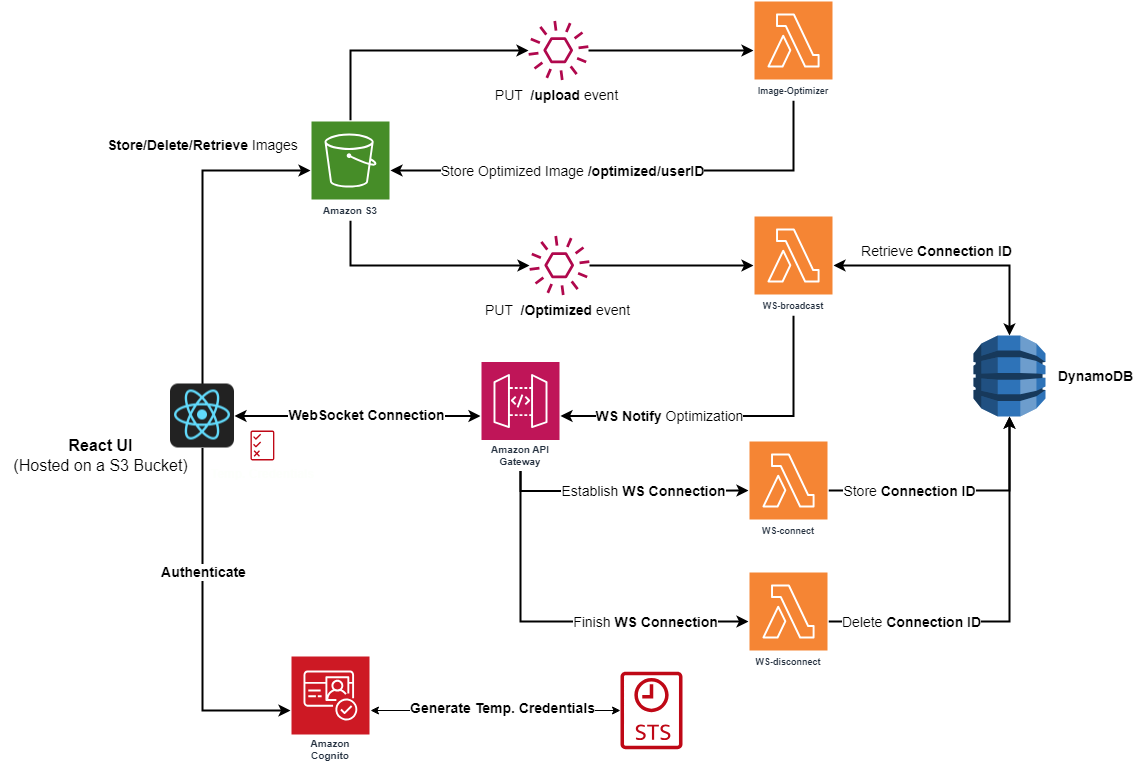

The diagram above was exported from draw.io. Its source (the exported page's mxGraphModel, read from the mxfile embedded in the PNG):
<mxGraphModel dx="2364" dy="1385" grid="1" gridSize="10" guides="1" tooltips="1" connect="1" arrows="1" fold="1" page="1" pageScale="1" pageWidth="413" pageHeight="291" math="0" shadow="0">
  <root>
    <mxCell id="0" />
    <mxCell id="1" parent="0" />
    <mxCell id="5GX5QX7o3ic8Na-DChHu-49" style="edgeStyle=orthogonalEdgeStyle;rounded=0;orthogonalLoop=1;jettySize=auto;html=1;entryX=0;entryY=0.5;entryDx=0;entryDy=0;entryPerimeter=0;exitX=0.5;exitY=0;exitDx=0;exitDy=0;exitPerimeter=0;strokeWidth=2;" edge="1" parent="1" source="5GX5QX7o3ic8Na-DChHu-6" target="5GX5QX7o3ic8Na-DChHu-11">
      <mxGeometry relative="1" as="geometry" />
    </mxCell>
    <mxCell id="5GX5QX7o3ic8Na-DChHu-53" style="edgeStyle=orthogonalEdgeStyle;rounded=0;orthogonalLoop=1;jettySize=auto;html=1;exitX=0.5;exitY=1;exitDx=0;exitDy=0;exitPerimeter=0;entryX=0;entryY=0.5;entryDx=0;entryDy=0;entryPerimeter=0;strokeWidth=2;" edge="1" parent="1" source="5GX5QX7o3ic8Na-DChHu-6" target="5GX5QX7o3ic8Na-DChHu-26">
      <mxGeometry relative="1" as="geometry" />
    </mxCell>
    <mxCell id="5GX5QX7o3ic8Na-DChHu-6" value="Amazon S3" style="sketch=0;outlineConnect=0;fontColor=#232F3E;gradientColor=none;strokeColor=#ffffff;fillColor=#468d28;dashed=0;verticalLabelPosition=middle;verticalAlign=bottom;align=center;html=1;whiteSpace=wrap;fontSize=10;fontStyle=1;spacing=3;shape=mxgraph.aws4.productIcon;prIcon=mxgraph.aws4.s3;points=[[0,0.5,0,0,0],[0.5,0,0,0,0],[0.5,1,0,0,0],[1,0.5,0,0,0]];" vertex="1" parent="1">
      <mxGeometry x="-440" y="-360" width="80" height="100" as="geometry" />
    </mxCell>
    <mxCell id="5GX5QX7o3ic8Na-DChHu-14" style="edgeStyle=orthogonalEdgeStyle;rounded=0;orthogonalLoop=1;jettySize=auto;html=1;startArrow=classic;startFill=1;" edge="1" parent="1" source="5GX5QX7o3ic8Na-DChHu-7" target="5GX5QX7o3ic8Na-DChHu-12">
      <mxGeometry relative="1" as="geometry" />
    </mxCell>
    <mxCell id="5GX5QX7o3ic8Na-DChHu-65" value="&lt;b&gt;&lt;font style=&quot;font-size: 14px;&quot;&gt;Generate Temp. Credentials&lt;/font&gt;&lt;/b&gt;" style="edgeLabel;html=1;align=center;verticalAlign=middle;resizable=0;points=[];" vertex="1" connectable="0" parent="5GX5QX7o3ic8Na-DChHu-14">
      <mxGeometry x="0.235" y="3" relative="1" as="geometry">
        <mxPoint x="-24" as="offset" />
      </mxGeometry>
    </mxCell>
    <mxCell id="5GX5QX7o3ic8Na-DChHu-7" value="Amazon Cognito" style="sketch=0;outlineConnect=0;fontColor=#232F3E;gradientColor=none;strokeColor=#ffffff;fillColor=#cd1924;dashed=0;verticalLabelPosition=middle;verticalAlign=bottom;align=center;html=1;whiteSpace=wrap;fontSize=10;fontStyle=1;spacing=3;shape=mxgraph.aws4.productIcon;prIcon=mxgraph.aws4.cognito;points=[[0,0.5,0,0,0]];" vertex="1" parent="1">
      <mxGeometry x="-460" y="175" width="80" height="110" as="geometry" />
    </mxCell>
    <mxCell id="5GX5QX7o3ic8Na-DChHu-57" style="edgeStyle=orthogonalEdgeStyle;rounded=0;orthogonalLoop=1;jettySize=auto;html=1;entryX=1;entryY=0.5;entryDx=0;entryDy=0;startArrow=classic;startFill=1;strokeWidth=2;" edge="1" parent="1" source="5GX5QX7o3ic8Na-DChHu-8" target="5GX5QX7o3ic8Na-DChHu-34">
      <mxGeometry relative="1" as="geometry">
        <Array as="points">
          <mxPoint x="-420" y="-64" />
          <mxPoint x="-420" y="-64" />
        </Array>
      </mxGeometry>
    </mxCell>
    <mxCell id="5GX5QX7o3ic8Na-DChHu-68" value="&lt;b&gt;&lt;font style=&quot;font-size: 14px;&quot;&gt;WebSocket Connection&lt;/font&gt;&lt;/b&gt;" style="edgeLabel;html=1;align=center;verticalAlign=middle;resizable=0;points=[];" vertex="1" connectable="0" parent="5GX5QX7o3ic8Na-DChHu-57">
      <mxGeometry x="-0.1701" y="-1" relative="1" as="geometry">
        <mxPoint x="-13" as="offset" />
      </mxGeometry>
    </mxCell>
    <mxCell id="5GX5QX7o3ic8Na-DChHu-62" style="edgeStyle=orthogonalEdgeStyle;rounded=0;orthogonalLoop=1;jettySize=auto;html=1;exitX=0.5;exitY=1;exitDx=0;exitDy=0;exitPerimeter=0;strokeWidth=2;" edge="1" parent="1" source="5GX5QX7o3ic8Na-DChHu-8" target="5GX5QX7o3ic8Na-DChHu-39">
      <mxGeometry relative="1" as="geometry" />
    </mxCell>
    <mxCell id="5GX5QX7o3ic8Na-DChHu-69" value="&lt;font style=&quot;font-size: 14px;&quot;&gt;Establish &lt;b&gt;WS Connection&lt;/b&gt;&lt;/font&gt;" style="edgeLabel;html=1;align=center;verticalAlign=middle;resizable=0;points=[];" vertex="1" connectable="0" parent="5GX5QX7o3ic8Na-DChHu-62">
      <mxGeometry x="0.1444" y="-3" relative="1" as="geometry">
        <mxPoint y="-3" as="offset" />
      </mxGeometry>
    </mxCell>
    <mxCell id="5GX5QX7o3ic8Na-DChHu-63" style="edgeStyle=orthogonalEdgeStyle;rounded=0;orthogonalLoop=1;jettySize=auto;html=1;exitX=0.5;exitY=1;exitDx=0;exitDy=0;exitPerimeter=0;entryX=0;entryY=0.5;entryDx=0;entryDy=0;entryPerimeter=0;strokeWidth=2;" edge="1" parent="1" source="5GX5QX7o3ic8Na-DChHu-8" target="5GX5QX7o3ic8Na-DChHu-42">
      <mxGeometry relative="1" as="geometry">
        <mxPoint x="-289.2857142857142" y="140" as="targetPoint" />
      </mxGeometry>
    </mxCell>
    <mxCell id="5GX5QX7o3ic8Na-DChHu-73" value="&lt;font style=&quot;font-size: 14px;&quot;&gt;Finish &lt;b&gt;WS Connection&lt;/b&gt;&lt;/font&gt;" style="edgeLabel;html=1;align=center;verticalAlign=middle;resizable=0;points=[];" vertex="1" connectable="0" parent="5GX5QX7o3ic8Na-DChHu-63">
      <mxGeometry x="0.2286" y="-3" relative="1" as="geometry">
        <mxPoint x="41" y="-3" as="offset" />
      </mxGeometry>
    </mxCell>
    <mxCell id="5GX5QX7o3ic8Na-DChHu-8" value="Amazon API Gateway" style="sketch=0;outlineConnect=0;fontColor=#232F3E;gradientColor=none;strokeColor=#ffffff;fillColor=#bf1558;dashed=0;verticalLabelPosition=middle;verticalAlign=bottom;align=center;html=1;whiteSpace=wrap;fontSize=10;fontStyle=1;spacing=3;shape=mxgraph.aws4.productIcon;prIcon=mxgraph.aws4.api_gateway;points=[[0.5,1,0,0,0],[1,0.5,0,0,0]];" vertex="1" parent="1">
      <mxGeometry x="-270" y="-119.5" width="80" height="110" as="geometry" />
    </mxCell>
    <mxCell id="5GX5QX7o3ic8Na-DChHu-50" style="edgeStyle=orthogonalEdgeStyle;rounded=0;orthogonalLoop=1;jettySize=auto;html=1;entryX=0;entryY=0.5;entryDx=0;entryDy=0;entryPerimeter=0;strokeWidth=2;" edge="1" parent="1" source="5GX5QX7o3ic8Na-DChHu-11" target="5GX5QX7o3ic8Na-DChHu-41">
      <mxGeometry relative="1" as="geometry" />
    </mxCell>
    <mxCell id="5GX5QX7o3ic8Na-DChHu-11" value="&lt;font color=&quot;#000000&quot; style=&quot;font-size: 14px;&quot;&gt;PUT&amp;nbsp;&amp;nbsp;&lt;b style=&quot;&quot;&gt;/upload&lt;/b&gt;&amp;nbsp;event&amp;nbsp;&lt;/font&gt;" style="sketch=0;outlineConnect=0;fontColor=#232F3E;gradientColor=none;fillColor=#B0084D;strokeColor=none;dashed=0;verticalLabelPosition=bottom;verticalAlign=top;align=center;html=1;fontSize=12;fontStyle=0;aspect=fixed;pointerEvents=1;shape=mxgraph.aws4.event;points=[[0,0.5,0,0,0]];" vertex="1" parent="1">
      <mxGeometry x="-222" y="-460" width="60" height="60" as="geometry" />
    </mxCell>
    <mxCell id="5GX5QX7o3ic8Na-DChHu-12" value="" style="sketch=0;outlineConnect=0;fontColor=#232F3E;gradientColor=none;fillColor=#BF0816;strokeColor=none;dashed=0;verticalLabelPosition=bottom;verticalAlign=top;align=center;html=1;fontSize=12;fontStyle=0;aspect=fixed;pointerEvents=1;shape=mxgraph.aws4.sts_alternate;" vertex="1" parent="1">
      <mxGeometry x="-130" y="191" width="62" height="78" as="geometry" />
    </mxCell>
    <mxCell id="5GX5QX7o3ic8Na-DChHu-54" style="edgeStyle=orthogonalEdgeStyle;rounded=0;orthogonalLoop=1;jettySize=auto;html=1;strokeWidth=2;" edge="1" parent="1" source="5GX5QX7o3ic8Na-DChHu-26" target="5GX5QX7o3ic8Na-DChHu-43">
      <mxGeometry relative="1" as="geometry" />
    </mxCell>
    <mxCell id="5GX5QX7o3ic8Na-DChHu-26" value="" style="sketch=0;outlineConnect=0;fontColor=#232F3E;gradientColor=none;fillColor=#B0084D;strokeColor=none;dashed=0;verticalLabelPosition=bottom;verticalAlign=top;align=center;html=1;fontSize=12;fontStyle=0;aspect=fixed;pointerEvents=1;shape=mxgraph.aws4.event;points=[[0,0.5,0,0,0]];" vertex="1" parent="1">
      <mxGeometry x="-221" y="-245" width="60" height="60" as="geometry" />
    </mxCell>
    <mxCell id="5GX5QX7o3ic8Na-DChHu-33" value="" style="outlineConnect=0;dashed=0;verticalLabelPosition=bottom;verticalAlign=top;align=center;html=1;shape=mxgraph.aws3.dynamo_db;fillColor=#2E73B8;gradientColor=none;" vertex="1" parent="1">
      <mxGeometry x="223" y="-145" width="72" height="81" as="geometry" />
    </mxCell>
    <mxCell id="5GX5QX7o3ic8Na-DChHu-60" style="edgeStyle=orthogonalEdgeStyle;rounded=0;orthogonalLoop=1;jettySize=auto;html=1;entryX=0;entryY=0.5;entryDx=0;entryDy=0;entryPerimeter=0;exitX=0.5;exitY=0;exitDx=0;exitDy=0;strokeWidth=2;" edge="1" parent="1" source="5GX5QX7o3ic8Na-DChHu-34" target="5GX5QX7o3ic8Na-DChHu-6">
      <mxGeometry relative="1" as="geometry" />
    </mxCell>
    <mxCell id="5GX5QX7o3ic8Na-DChHu-61" style="edgeStyle=orthogonalEdgeStyle;rounded=0;orthogonalLoop=1;jettySize=auto;html=1;exitX=0.5;exitY=1;exitDx=0;exitDy=0;entryX=0;entryY=0.5;entryDx=0;entryDy=0;entryPerimeter=0;strokeWidth=2;" edge="1" parent="1" source="5GX5QX7o3ic8Na-DChHu-34" target="5GX5QX7o3ic8Na-DChHu-7">
      <mxGeometry relative="1" as="geometry">
        <mxPoint x="-510" y="180" as="targetPoint" />
      </mxGeometry>
    </mxCell>
    <mxCell id="5GX5QX7o3ic8Na-DChHu-64" value="&lt;font size=&quot;1&quot; style=&quot;&quot;&gt;&lt;b style=&quot;font-size: 14px;&quot;&gt;Authenticate&lt;/b&gt;&lt;/font&gt;" style="edgeLabel;html=1;align=center;verticalAlign=middle;resizable=0;points=[];" vertex="1" connectable="0" parent="5GX5QX7o3ic8Na-DChHu-61">
      <mxGeometry x="-0.4916" y="1" relative="1" as="geometry">
        <mxPoint x="-1" y="35" as="offset" />
      </mxGeometry>
    </mxCell>
    <mxCell id="5GX5QX7o3ic8Na-DChHu-34" value="" style="shape=image;verticalLabelPosition=bottom;labelBackgroundColor=default;verticalAlign=top;aspect=fixed;imageAspect=0;image=data:image/x-icon,(base64 omitted: 5160 chars);" vertex="1" parent="1">
      <mxGeometry x="-580" y="-96.5" width="64" height="64" as="geometry" />
    </mxCell>
    <mxCell id="5GX5QX7o3ic8Na-DChHu-58" style="edgeStyle=orthogonalEdgeStyle;rounded=0;orthogonalLoop=1;jettySize=auto;html=1;entryX=0.5;entryY=1;entryDx=0;entryDy=0;entryPerimeter=0;strokeWidth=2;" edge="1" parent="1" source="5GX5QX7o3ic8Na-DChHu-39" target="5GX5QX7o3ic8Na-DChHu-33">
      <mxGeometry relative="1" as="geometry">
        <Array as="points">
          <mxPoint x="259" y="10" />
        </Array>
      </mxGeometry>
    </mxCell>
    <mxCell id="5GX5QX7o3ic8Na-DChHu-70" value="&lt;font style=&quot;font-size: 14px;&quot;&gt;Store &lt;b&gt;Connection ID&lt;/b&gt;&lt;/font&gt;" style="edgeLabel;html=1;align=center;verticalAlign=middle;resizable=0;points=[];" vertex="1" connectable="0" parent="5GX5QX7o3ic8Na-DChHu-58">
      <mxGeometry x="-0.7097" y="-3" relative="1" as="geometry">
        <mxPoint x="43" y="-3" as="offset" />
      </mxGeometry>
    </mxCell>
    <mxCell id="5GX5QX7o3ic8Na-DChHu-39" value="&lt;font style=&quot;font-size: 9px;&quot;&gt;WS-connect&lt;/font&gt;" style="sketch=0;outlineConnect=0;fontColor=#232F3E;gradientColor=none;strokeColor=#ffffff;fillColor=#f58534;dashed=0;verticalLabelPosition=middle;verticalAlign=bottom;align=center;html=1;whiteSpace=wrap;fontSize=10;fontStyle=1;spacing=3;shape=mxgraph.aws4.productIcon;prIcon=mxgraph.aws4.lambda;" vertex="1" parent="1">
      <mxGeometry x="-2" y="-40" width="80" height="100" as="geometry" />
    </mxCell>
    <mxCell id="5GX5QX7o3ic8Na-DChHu-87" style="edgeStyle=orthogonalEdgeStyle;rounded=0;orthogonalLoop=1;jettySize=auto;html=1;exitX=0.5;exitY=1;exitDx=0;exitDy=0;exitPerimeter=0;entryX=1;entryY=0.5;entryDx=0;entryDy=0;entryPerimeter=0;strokeWidth=2;" edge="1" parent="1" source="5GX5QX7o3ic8Na-DChHu-41" target="5GX5QX7o3ic8Na-DChHu-6">
      <mxGeometry relative="1" as="geometry" />
    </mxCell>
    <mxCell id="5GX5QX7o3ic8Na-DChHu-88" value="&lt;font style=&quot;font-size: 14px;&quot;&gt;Store Optimized Image&amp;nbsp;&lt;b style=&quot;&quot;&gt;/optimized/userID&lt;/b&gt;&lt;/font&gt;" style="edgeLabel;html=1;align=center;verticalAlign=middle;resizable=0;points=[];" vertex="1" connectable="0" parent="5GX5QX7o3ic8Na-DChHu-87">
      <mxGeometry x="0.3071" y="1" relative="1" as="geometry">
        <mxPoint x="16" y="-1" as="offset" />
      </mxGeometry>
    </mxCell>
    <mxCell id="5GX5QX7o3ic8Na-DChHu-41" value="&lt;font style=&quot;font-size: 9px;&quot;&gt;Image-Optimizer&lt;/font&gt;" style="sketch=0;outlineConnect=0;fontColor=#232F3E;gradientColor=none;strokeColor=#ffffff;fillColor=#f58534;dashed=0;verticalLabelPosition=middle;verticalAlign=bottom;align=center;html=1;whiteSpace=wrap;fontSize=10;fontStyle=1;spacing=3;shape=mxgraph.aws4.productIcon;prIcon=mxgraph.aws4.lambda;points=[[0,0.5,0,0,0],[0.5,0.01,0,0,0],[0.5,1,0,0,0],[1,0.5,0,0,0]];" vertex="1" parent="1">
      <mxGeometry x="3" y="-480" width="80" height="100" as="geometry" />
    </mxCell>
    <mxCell id="5GX5QX7o3ic8Na-DChHu-59" style="edgeStyle=orthogonalEdgeStyle;rounded=0;orthogonalLoop=1;jettySize=auto;html=1;entryX=0.5;entryY=1;entryDx=0;entryDy=0;entryPerimeter=0;strokeWidth=2;" edge="1" parent="1" source="5GX5QX7o3ic8Na-DChHu-42" target="5GX5QX7o3ic8Na-DChHu-33">
      <mxGeometry relative="1" as="geometry">
        <Array as="points">
          <mxPoint x="259" y="141" />
        </Array>
      </mxGeometry>
    </mxCell>
    <mxCell id="5GX5QX7o3ic8Na-DChHu-72" value="&lt;font style=&quot;font-size: 14px;&quot;&gt;Delete &lt;b&gt;Connection ID&lt;/b&gt;&lt;/font&gt;" style="edgeLabel;html=1;align=center;verticalAlign=middle;resizable=0;points=[];" vertex="1" connectable="0" parent="5GX5QX7o3ic8Na-DChHu-59">
      <mxGeometry x="-0.635" y="-2" relative="1" as="geometry">
        <mxPoint x="12" y="-2" as="offset" />
      </mxGeometry>
    </mxCell>
    <mxCell id="5GX5QX7o3ic8Na-DChHu-42" value="&lt;font style=&quot;font-size: 9px;&quot;&gt;WS-disconnect&lt;/font&gt;" style="sketch=0;outlineConnect=0;fontColor=#232F3E;gradientColor=none;strokeColor=#ffffff;fillColor=#f58534;dashed=0;verticalLabelPosition=middle;verticalAlign=bottom;align=center;html=1;whiteSpace=wrap;fontSize=10;fontStyle=1;spacing=3;shape=mxgraph.aws4.productIcon;prIcon=mxgraph.aws4.lambda;points=[[0,0.5,0,0,0]];" vertex="1" parent="1">
      <mxGeometry x="-2" y="91" width="80" height="100" as="geometry" />
    </mxCell>
    <mxCell id="5GX5QX7o3ic8Na-DChHu-55" style="edgeStyle=orthogonalEdgeStyle;rounded=0;orthogonalLoop=1;jettySize=auto;html=1;entryX=0.5;entryY=0;entryDx=0;entryDy=0;entryPerimeter=0;startArrow=classic;startFill=1;strokeWidth=2;" edge="1" parent="1" source="5GX5QX7o3ic8Na-DChHu-43" target="5GX5QX7o3ic8Na-DChHu-33">
      <mxGeometry relative="1" as="geometry" />
    </mxCell>
    <mxCell id="5GX5QX7o3ic8Na-DChHu-79" value="&lt;font style=&quot;font-size: 14px;&quot;&gt;Retrieve &lt;b&gt;Connection ID&lt;/b&gt;&lt;/font&gt;" style="edgeLabel;html=1;align=center;verticalAlign=middle;resizable=0;points=[];" vertex="1" connectable="0" parent="5GX5QX7o3ic8Na-DChHu-55">
      <mxGeometry x="-0.3767" y="1" relative="1" as="geometry">
        <mxPoint x="25" y="-14" as="offset" />
      </mxGeometry>
    </mxCell>
    <mxCell id="5GX5QX7o3ic8Na-DChHu-56" style="edgeStyle=orthogonalEdgeStyle;rounded=0;orthogonalLoop=1;jettySize=auto;html=1;entryX=1;entryY=0.5;entryDx=0;entryDy=0;entryPerimeter=0;exitX=0.5;exitY=1;exitDx=0;exitDy=0;exitPerimeter=0;strokeWidth=2;" edge="1" parent="1" source="5GX5QX7o3ic8Na-DChHu-43" target="5GX5QX7o3ic8Na-DChHu-8">
      <mxGeometry relative="1" as="geometry" />
    </mxCell>
    <mxCell id="5GX5QX7o3ic8Na-DChHu-83" value="&lt;font style=&quot;font-size: 14px;&quot;&gt;&lt;b&gt;WS Notify &lt;/b&gt;Optimization&lt;/font&gt;" style="edgeLabel;html=1;align=center;verticalAlign=middle;resizable=0;points=[];" vertex="1" connectable="0" parent="5GX5QX7o3ic8Na-DChHu-56">
      <mxGeometry x="0.169" y="-2" relative="1" as="geometry">
        <mxPoint x="-30" y="2" as="offset" />
      </mxGeometry>
    </mxCell>
    <mxCell id="5GX5QX7o3ic8Na-DChHu-43" value="&lt;font style=&quot;font-size: 9px;&quot;&gt;WS-broadcast&lt;/font&gt;" style="sketch=0;outlineConnect=0;fontColor=#232F3E;gradientColor=none;strokeColor=#ffffff;fillColor=#f58534;dashed=0;verticalLabelPosition=middle;verticalAlign=bottom;align=center;html=1;whiteSpace=wrap;fontSize=10;fontStyle=1;spacing=3;shape=mxgraph.aws4.productIcon;prIcon=mxgraph.aws4.lambda;points=[[0.5,1,0,0,0]];" vertex="1" parent="1">
      <mxGeometry x="3" y="-265" width="80" height="100" as="geometry" />
    </mxCell>
    <mxCell id="5GX5QX7o3ic8Na-DChHu-66" value="&lt;b&gt;&lt;font style=&quot;font-size: 12px;&quot; color=&quot;#fdfffc&quot;&gt;Temp. Credentials&lt;/font&gt;&lt;/b&gt;" style="sketch=0;outlineConnect=0;fontColor=#232F3E;gradientColor=none;fillColor=#BF0816;strokeColor=none;dashed=0;verticalLabelPosition=bottom;verticalAlign=top;align=center;html=1;fontSize=12;fontStyle=0;aspect=fixed;pointerEvents=1;shape=mxgraph.aws4.permissions;" vertex="1" parent="1">
      <mxGeometry x="-500" y="-50" width="23.85" height="30" as="geometry" />
    </mxCell>
    <mxCell id="5GX5QX7o3ic8Na-DChHu-74" value="&lt;font style=&quot;font-size: 14px;&quot;&gt;&lt;b&gt;Store/Delete/Retrieve&lt;/b&gt;&amp;nbsp;Images&lt;/font&gt;" style="text;html=1;align=center;verticalAlign=middle;resizable=0;points=[];autosize=1;strokeColor=none;fillColor=none;" vertex="1" parent="1">
      <mxGeometry x="-653" y="-350" width="210" height="30" as="geometry" />
    </mxCell>
    <mxCell id="5GX5QX7o3ic8Na-DChHu-78" value="&lt;font style=&quot;font-size: 14px;&quot;&gt;&lt;span style=&quot;font-family: Helvetica; font-style: normal; font-variant-ligatures: normal; font-variant-caps: normal; letter-spacing: normal; orphans: 2; text-align: center; text-indent: 0px; text-transform: none; widows: 2; word-spacing: 0px; -webkit-text-stroke-width: 0px; text-decoration-thickness: initial; text-decoration-style: initial; text-decoration-color: initial; float: none; display: inline !important;&quot;&gt;PUT&amp;nbsp;&amp;nbsp;&lt;/span&gt;&lt;span style=&quot;border-color: rgb(0, 0, 0); font-family: Helvetica; font-style: normal; font-variant-ligatures: normal; font-variant-caps: normal; letter-spacing: normal; orphans: 2; text-align: center; text-indent: 0px; text-transform: none; widows: 2; word-spacing: 0px; -webkit-text-stroke-width: 0px; text-decoration-thickness: initial; text-decoration-style: initial; text-decoration-color: initial;&quot;&gt;&lt;b&gt;/&lt;/b&gt;&lt;/span&gt;&lt;span style=&quot;font-family: Helvetica; font-style: normal; font-variant-ligatures: normal; font-variant-caps: normal; letter-spacing: normal; orphans: 2; text-align: center; text-indent: 0px; text-transform: none; widows: 2; word-spacing: 0px; -webkit-text-stroke-width: 0px; text-decoration-thickness: initial; text-decoration-style: initial; text-decoration-color: initial; float: none; display: inline !important;&quot;&gt;&lt;b&gt;Optimized&amp;nbsp;&lt;/b&gt;event&amp;nbsp;&lt;/span&gt;&lt;/font&gt;" style="text;whiteSpace=wrap;html=1;" vertex="1" parent="1">
      <mxGeometry x="-267" y="-185" width="150" height="40" as="geometry" />
    </mxCell>
    <mxCell id="5GX5QX7o3ic8Na-DChHu-81" value="&lt;b&gt;&lt;font style=&quot;font-size: 14px;&quot;&gt;DynamoDB&lt;/font&gt;&lt;/b&gt;" style="text;html=1;align=center;verticalAlign=middle;resizable=0;points=[];autosize=1;strokeColor=none;fillColor=none;" vertex="1" parent="1">
      <mxGeometry x="295" y="-119.5" width="100" height="30" as="geometry" />
    </mxCell>
    <mxCell id="5GX5QX7o3ic8Na-DChHu-85" value="&lt;font style=&quot;font-size: 16px;&quot;&gt;&lt;b&gt;React UI&lt;/b&gt;&lt;br&gt;(Hosted on a S3 Bucket)&lt;/font&gt;" style="text;html=1;align=center;verticalAlign=middle;resizable=0;points=[];autosize=1;strokeColor=none;fillColor=none;" vertex="1" parent="1">
      <mxGeometry x="-750" y="-50" width="200" height="50" as="geometry" />
    </mxCell>
  </root>
</mxGraphModel>